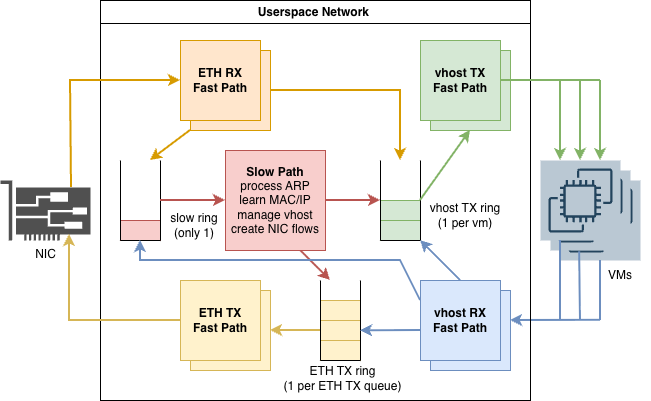

The diagram above was exported from draw.io. Its source (the exported page's mxGraphModel, read from the mxfile embedded in the PNG):
<mxGraphModel dx="1240" dy="1787" grid="1" gridSize="10" guides="1" tooltips="1" connect="1" arrows="1" fold="1" page="1" pageScale="1" pageWidth="850" pageHeight="1100" math="0" shadow="0">
  <root>
    <mxCell id="0" />
    <mxCell id="1" parent="0" />
    <mxCell id="mow1ZlGK6EzlasYkY7d3-52" parent="1" style="sketch=0;points=[[0,0,0],[0.25,0,0],[0.5,0,0],[0.75,0,0],[1,0,0],[0,1,0],[0.25,1,0],[0.5,1,0],[0.75,1,0],[1,1,0],[0,0.25,0],[0,0.5,0],[0,0.75,0],[1,0.25,0],[1,0.5,0],[1,0.75,0]];outlineConnect=0;fillColor=#bac8d3;strokeColor=#23445d;verticalLabelPosition=bottom;verticalAlign=top;align=center;html=1;fontSize=12;fontStyle=0;aspect=fixed;shape=mxgraph.aws4.resourceIcon;resIcon=mxgraph.aws4.ec2;" value="" vertex="1">
      <mxGeometry height="80" width="80" x="760" y="-320" as="geometry" />
    </mxCell>
    <mxCell id="mow1ZlGK6EzlasYkY7d3-51" parent="1" style="sketch=0;points=[[0,0,0],[0.25,0,0],[0.5,0,0],[0.75,0,0],[1,0,0],[0,1,0],[0.25,1,0],[0.5,1,0],[0.75,1,0],[1,1,0],[0,0.25,0],[0,0.5,0],[0,0.75,0],[1,0.25,0],[1,0.5,0],[1,0.75,0]];outlineConnect=0;fillColor=#bac8d3;strokeColor=#23445d;verticalLabelPosition=bottom;verticalAlign=top;align=center;html=1;fontSize=12;fontStyle=0;aspect=fixed;shape=mxgraph.aws4.resourceIcon;resIcon=mxgraph.aws4.ec2;" value="" vertex="1">
      <mxGeometry height="80" width="80" x="750" y="-330" as="geometry" />
    </mxCell>
    <mxCell id="mow1ZlGK6EzlasYkY7d3-32" parent="1" style="whiteSpace=wrap;html=1;aspect=fixed;fillColor=#d5e8d4;strokeColor=#82b366;" value="vhost TX&lt;div&gt;Fast Path&lt;/div&gt;" vertex="1">
      <mxGeometry height="80" width="80" x="630" y="-450" as="geometry" />
    </mxCell>
    <mxCell id="mow1ZlGK6EzlasYkY7d3-31" parent="1" style="whiteSpace=wrap;html=1;aspect=fixed;fillColor=#dae8fc;strokeColor=#6c8ebf;" value="vhost RX&lt;div&gt;Fast Path&lt;/div&gt;" vertex="1">
      <mxGeometry height="80" width="80" x="630" y="-210" as="geometry" />
    </mxCell>
    <mxCell id="mow1ZlGK6EzlasYkY7d3-30" parent="1" style="whiteSpace=wrap;html=1;aspect=fixed;fillColor=#fff2cc;strokeColor=#d6b656;" value="ETH TX&lt;div&gt;Fast Path&lt;/div&gt;" vertex="1">
      <mxGeometry height="80" width="80" x="390" y="-210" as="geometry" />
    </mxCell>
    <mxCell id="mow1ZlGK6EzlasYkY7d3-29" parent="1" style="whiteSpace=wrap;html=1;aspect=fixed;fillColor=#ffe6cc;strokeColor=#d79b00;" value="ETH RX&lt;div&gt;Fast Path&lt;/div&gt;" vertex="1">
      <mxGeometry height="80" width="80" x="390" y="-450" as="geometry" />
    </mxCell>
    <mxCell id="mow1ZlGK6EzlasYkY7d3-2" parent="1" style="whiteSpace=wrap;html=1;aspect=fixed;fillColor=#fff2cc;strokeColor=#d6b656;fontStyle=1" value="ETH TX&lt;div&gt;Fast Path&lt;/div&gt;" vertex="1">
      <mxGeometry height="80" width="80" x="380" y="-220" as="geometry" />
    </mxCell>
    <mxCell id="mow1ZlGK6EzlasYkY7d3-3" parent="1" style="whiteSpace=wrap;html=1;aspect=fixed;fillColor=#dae8fc;strokeColor=#6c8ebf;fontStyle=1" value="vhost RX&lt;div&gt;Fast Path&lt;/div&gt;" vertex="1">
      <mxGeometry height="80" width="80" x="620" y="-220" as="geometry" />
    </mxCell>
    <mxCell id="mow1ZlGK6EzlasYkY7d3-1" parent="1" style="whiteSpace=wrap;html=1;aspect=fixed;fillColor=#ffe6cc;strokeColor=#d79b00;fontStyle=1" value="ETH RX&lt;div&gt;Fast Path&lt;/div&gt;" vertex="1">
      <mxGeometry height="80" width="80" x="380" y="-460" as="geometry" />
    </mxCell>
    <mxCell id="mow1ZlGK6EzlasYkY7d3-4" parent="1" style="whiteSpace=wrap;html=1;aspect=fixed;fillColor=#d5e8d4;strokeColor=#82b366;fontStyle=1" value="vhost TX&lt;div&gt;Fast Path&lt;/div&gt;" vertex="1">
      <mxGeometry height="80" width="80" x="620" y="-460" as="geometry" />
    </mxCell>
    <mxCell id="mow1ZlGK6EzlasYkY7d3-6" parent="1" style="sketch=0;pointerEvents=1;shadow=0;dashed=0;html=1;strokeColor=none;fillColor=#505050;labelPosition=center;verticalLabelPosition=bottom;verticalAlign=top;outlineConnect=0;align=center;shape=mxgraph.office.devices.nic;" value="NIC" vertex="1">
      <mxGeometry height="60" width="90" x="200" y="-320" as="geometry" />
    </mxCell>
    <mxCell id="mow1ZlGK6EzlasYkY7d3-9" parent="1" style="sketch=0;points=[[0,0,0],[0.25,0,0],[0.5,0,0],[0.75,0,0],[1,0,0],[0,1,0],[0.25,1,0],[0.5,1,0],[0.75,1,0],[1,1,0],[0,0.25,0],[0,0.5,0],[0,0.75,0],[1,0.25,0],[1,0.5,0],[1,0.75,0]];outlineConnect=0;fillColor=#bac8d3;strokeColor=#23445d;verticalLabelPosition=bottom;verticalAlign=top;align=center;html=1;fontSize=12;fontStyle=0;aspect=fixed;shape=mxgraph.aws4.resourceIcon;resIcon=mxgraph.aws4.ec2;" value="" vertex="1">
      <mxGeometry height="80" width="80" x="740" y="-340" as="geometry" />
    </mxCell>
    <mxCell id="mow1ZlGK6EzlasYkY7d3-14" edge="1" parent="1" style="endArrow=classic;html=1;rounded=0;fillColor=#dae8fc;strokeColor=#6c8ebf;strokeWidth=2;" value="">
      <mxGeometry height="50" relative="1" width="50" as="geometry">
        <mxPoint x="800" y="-180.17" as="sourcePoint" />
        <mxPoint x="710" y="-180" as="targetPoint" />
      </mxGeometry>
    </mxCell>
    <mxCell id="mow1ZlGK6EzlasYkY7d3-15" edge="1" parent="1" source="mow1ZlGK6EzlasYkY7d3-9" style="endArrow=none;html=1;rounded=0;exitX=0.25;exitY=1;exitDx=0;exitDy=0;exitPerimeter=0;fillColor=#dae8fc;strokeColor=#6c8ebf;strokeWidth=2;" value="">
      <mxGeometry height="50" relative="1" width="50" as="geometry">
        <mxPoint x="760" y="-290" as="sourcePoint" />
        <mxPoint x="760" y="-180" as="targetPoint" />
      </mxGeometry>
    </mxCell>
    <mxCell id="mow1ZlGK6EzlasYkY7d3-18" edge="1" parent="1" source="mow1ZlGK6EzlasYkY7d3-51" style="endArrow=none;html=1;rounded=0;fillColor=#dae8fc;strokeColor=#6c8ebf;strokeWidth=2;exitX=0.364;exitY=1.015;exitDx=0;exitDy=0;exitPerimeter=0;" value="">
      <mxGeometry height="50" relative="1" width="50" as="geometry">
        <mxPoint x="779.85" y="-200" as="sourcePoint" />
        <mxPoint x="780" y="-180" as="targetPoint" />
      </mxGeometry>
    </mxCell>
    <mxCell id="mow1ZlGK6EzlasYkY7d3-19" edge="1" parent="1" source="mow1ZlGK6EzlasYkY7d3-52" style="endArrow=none;html=1;rounded=0;fillColor=#dae8fc;strokeColor=#6c8ebf;strokeWidth=2;" value="">
      <mxGeometry height="50" relative="1" width="50" as="geometry">
        <mxPoint x="800.01" y="-190" as="sourcePoint" />
        <mxPoint x="800" y="-180" as="targetPoint" />
      </mxGeometry>
    </mxCell>
    <mxCell id="mow1ZlGK6EzlasYkY7d3-23" edge="1" parent="1" style="endArrow=classic;html=1;rounded=0;fillColor=#d5e8d4;strokeColor=#82b366;strokeWidth=2;" value="">
      <mxGeometry height="50" relative="1" width="50" as="geometry">
        <mxPoint x="760" y="-420" as="sourcePoint" />
        <mxPoint x="760" y="-340" as="targetPoint" />
      </mxGeometry>
    </mxCell>
    <mxCell id="mow1ZlGK6EzlasYkY7d3-57" edge="1" parent="1" style="endArrow=classic;html=1;rounded=0;fillColor=#d5e8d4;strokeColor=#82b366;strokeWidth=2;" value="">
      <mxGeometry height="50" relative="1" width="50" as="geometry">
        <mxPoint x="780" y="-420" as="sourcePoint" />
        <mxPoint x="780" y="-340" as="targetPoint" />
      </mxGeometry>
    </mxCell>
    <mxCell id="mow1ZlGK6EzlasYkY7d3-58" edge="1" parent="1" style="endArrow=classic;html=1;rounded=0;fillColor=#d5e8d4;strokeColor=#82b366;strokeWidth=2;" value="">
      <mxGeometry height="50" relative="1" width="50" as="geometry">
        <mxPoint x="800" y="-420" as="sourcePoint" />
        <mxPoint x="800" y="-340" as="targetPoint" />
      </mxGeometry>
    </mxCell>
    <mxCell id="mow1ZlGK6EzlasYkY7d3-60" parent="1" style="text;html=1;whiteSpace=wrap;strokeColor=none;fillColor=none;align=center;verticalAlign=middle;rounded=0;" value="VMs" vertex="1">
      <mxGeometry height="30" width="60" x="790" y="-240" as="geometry" />
    </mxCell>
    <mxCell id="mow1ZlGK6EzlasYkY7d3-61" connectable="0" parent="1" style="group;rotation=90;" value="" vertex="1">
      <mxGeometry height="40" width="80" x="560" y="-320" as="geometry" />
    </mxCell>
    <mxCell id="mow1ZlGK6EzlasYkY7d3-48" parent="mow1ZlGK6EzlasYkY7d3-61" style="rounded=0;whiteSpace=wrap;html=1;fillColor=#d5e8d4;strokeColor=#82b366;rotation=90;" value="" vertex="1">
      <mxGeometry height="40" width="20" x="30" y="10" as="geometry" />
    </mxCell>
    <mxCell id="mow1ZlGK6EzlasYkY7d3-47" parent="mow1ZlGK6EzlasYkY7d3-61" style="rounded=0;whiteSpace=wrap;html=1;fillColor=#d5e8d4;strokeColor=#82b366;rotation=90;" value="" vertex="1">
      <mxGeometry height="40" width="20" x="30" y="30" as="geometry" />
    </mxCell>
    <mxCell id="mow1ZlGK6EzlasYkY7d3-43" edge="1" parent="mow1ZlGK6EzlasYkY7d3-61" style="endArrow=none;html=1;rounded=0;" value="">
      <mxGeometry height="50" relative="1" width="50" as="geometry">
        <mxPoint x="60" y="-20" as="sourcePoint" />
        <mxPoint x="60" y="60" as="targetPoint" />
      </mxGeometry>
    </mxCell>
    <mxCell id="mow1ZlGK6EzlasYkY7d3-44" edge="1" parent="mow1ZlGK6EzlasYkY7d3-61" style="endArrow=none;html=1;rounded=0;entryX=1;entryY=0;entryDx=0;entryDy=0;" value="">
      <mxGeometry height="50" relative="1" width="50" as="geometry">
        <mxPoint x="60" y="60" as="sourcePoint" />
        <mxPoint x="20" y="60" as="targetPoint" />
      </mxGeometry>
    </mxCell>
    <mxCell id="mow1ZlGK6EzlasYkY7d3-45" edge="1" parent="mow1ZlGK6EzlasYkY7d3-61" style="endArrow=none;html=1;rounded=0;" value="">
      <mxGeometry height="50" relative="1" width="50" as="geometry">
        <mxPoint x="20" y="-20" as="sourcePoint" />
        <mxPoint x="20" y="60" as="targetPoint" />
      </mxGeometry>
    </mxCell>
    <mxCell id="mow1ZlGK6EzlasYkY7d3-49" parent="1" style="text;html=1;whiteSpace=wrap;strokeColor=none;fillColor=none;align=center;verticalAlign=middle;rounded=0;" value="vhost TX ring&lt;div&gt;(1 per vm)&lt;/div&gt;" vertex="1">
      <mxGeometry height="30" width="90" x="620" y="-300" as="geometry" />
    </mxCell>
    <mxCell id="mow1ZlGK6EzlasYkY7d3-63" parent="1" style="swimlane;whiteSpace=wrap;html=1;container=0;" value="Userspace Network&amp;nbsp;" vertex="1">
      <mxGeometry height="400" width="430" x="300" y="-500" as="geometry" />
    </mxCell>
    <mxCell id="8A-FFkqyc6MCeW58NVZ7-3" connectable="0" parent="mow1ZlGK6EzlasYkY7d3-63" style="group;rotation=90;" value="" vertex="1">
      <mxGeometry height="40" width="80" y="180" as="geometry" />
    </mxCell>
    <mxCell id="8A-FFkqyc6MCeW58NVZ7-5" parent="8A-FFkqyc6MCeW58NVZ7-3" style="rounded=0;whiteSpace=wrap;html=1;fillColor=#f8cecc;strokeColor=#b85450;rotation=90;" value="" vertex="1">
      <mxGeometry height="40" width="20" x="30" y="30" as="geometry" />
    </mxCell>
    <mxCell id="8A-FFkqyc6MCeW58NVZ7-6" edge="1" parent="8A-FFkqyc6MCeW58NVZ7-3" style="endArrow=none;html=1;rounded=0;" value="">
      <mxGeometry height="50" relative="1" width="50" as="geometry">
        <mxPoint x="60" y="-20" as="sourcePoint" />
        <mxPoint x="60" y="60" as="targetPoint" />
      </mxGeometry>
    </mxCell>
    <mxCell id="8A-FFkqyc6MCeW58NVZ7-7" edge="1" parent="8A-FFkqyc6MCeW58NVZ7-3" style="endArrow=none;html=1;rounded=0;entryX=1;entryY=0;entryDx=0;entryDy=0;" value="">
      <mxGeometry height="50" relative="1" width="50" as="geometry">
        <mxPoint x="60" y="60" as="sourcePoint" />
        <mxPoint x="20" y="60" as="targetPoint" />
      </mxGeometry>
    </mxCell>
    <mxCell id="8A-FFkqyc6MCeW58NVZ7-8" edge="1" parent="8A-FFkqyc6MCeW58NVZ7-3" style="endArrow=none;html=1;rounded=0;" value="">
      <mxGeometry height="50" relative="1" width="50" as="geometry">
        <mxPoint x="20" y="-20" as="sourcePoint" />
        <mxPoint x="20" y="60" as="targetPoint" />
      </mxGeometry>
    </mxCell>
    <mxCell id="8A-FFkqyc6MCeW58NVZ7-9" edge="1" parent="mow1ZlGK6EzlasYkY7d3-63" style="endArrow=classic;html=1;rounded=0;fillColor=#f8cecc;strokeColor=#b85450;strokeWidth=2;entryX=0;entryY=0.5;entryDx=0;entryDy=0;" target="mow1ZlGK6EzlasYkY7d3-5" value="">
      <mxGeometry height="50" relative="1" width="50" as="geometry">
        <Array as="points" />
        <mxPoint x="60" y="200" as="sourcePoint" />
        <mxPoint x="105" y="200" as="targetPoint" />
      </mxGeometry>
    </mxCell>
    <mxCell id="8A-FFkqyc6MCeW58NVZ7-11" parent="mow1ZlGK6EzlasYkY7d3-63" style="text;html=1;whiteSpace=wrap;strokeColor=none;fillColor=none;align=center;verticalAlign=middle;rounded=0;" value="slow ring&lt;div&gt;(only 1)&lt;/div&gt;" vertex="1">
      <mxGeometry height="30" width="60" x="64" y="210" as="geometry" />
    </mxCell>
    <mxCell id="mow1ZlGK6EzlasYkY7d3-73" parent="mow1ZlGK6EzlasYkY7d3-63" style="text;html=1;whiteSpace=wrap;strokeColor=none;fillColor=none;align=center;verticalAlign=middle;rounded=0;" value="ETH TX ring&lt;div&gt;(1 per ETH TX queue)&lt;/div&gt;" vertex="1">
      <mxGeometry height="30" width="125" x="180" y="363" as="geometry" />
    </mxCell>
    <mxCell id="mow1ZlGK6EzlasYkY7d3-94" edge="1" parent="1" style="endArrow=classic;html=1;rounded=0;fillColor=#ffe6cc;strokeColor=#d79b00;strokeWidth=2;" value="">
      <mxGeometry height="50" relative="1" width="50" as="geometry">
        <Array as="points" />
        <mxPoint x="390" y="-370" as="sourcePoint" />
        <mxPoint x="350" y="-340" as="targetPoint" />
      </mxGeometry>
    </mxCell>
    <mxCell id="mow1ZlGK6EzlasYkY7d3-96" edge="1" parent="1" style="endArrow=classic;html=1;rounded=0;fillColor=#ffe6cc;strokeColor=#d79b00;strokeWidth=2;entryX=0;entryY=0.5;entryDx=0;entryDy=0;" target="mow1ZlGK6EzlasYkY7d3-1" value="">
      <mxGeometry height="50" relative="1" width="50" as="geometry">
        <Array as="points">
          <mxPoint x="270" y="-420" />
        </Array>
        <mxPoint x="271" y="-313" as="sourcePoint" />
        <mxPoint x="350" y="-420" as="targetPoint" />
      </mxGeometry>
    </mxCell>
    <mxCell id="mow1ZlGK6EzlasYkY7d3-97" edge="1" parent="1" style="endArrow=classic;html=1;rounded=0;fillColor=#fff2cc;strokeColor=#d6b656;strokeWidth=2;" value="">
      <mxGeometry height="50" relative="1" width="50" as="geometry">
        <Array as="points">
          <mxPoint x="269" y="-180" />
        </Array>
        <mxPoint x="380" y="-180" as="sourcePoint" />
        <mxPoint x="269" y="-266" as="targetPoint" />
      </mxGeometry>
    </mxCell>
    <mxCell id="8A-FFkqyc6MCeW58NVZ7-2" edge="1" parent="1" source="mow1ZlGK6EzlasYkY7d3-5" style="endArrow=classic;html=1;rounded=0;fillColor=#f8cecc;strokeColor=#b85450;strokeWidth=2;exitX=0.75;exitY=1;exitDx=0;exitDy=0;" value="">
      <mxGeometry height="50" relative="1" width="50" as="geometry">
        <Array as="points" />
        <mxPoint x="570" y="-300" as="sourcePoint" />
        <mxPoint x="530" y="-220" as="targetPoint" />
      </mxGeometry>
    </mxCell>
    <mxCell id="mow1ZlGK6EzlasYkY7d3-66" edge="1" parent="1" style="endArrow=classic;html=1;rounded=0;fillColor=#d5e8d4;strokeColor=#82b366;strokeWidth=2;entryX=0.5;entryY=1;entryDx=0;entryDy=0;" target="mow1ZlGK6EzlasYkY7d3-32" value="">
      <mxGeometry height="50" relative="1" width="50" as="geometry">
        <Array as="points" />
        <mxPoint x="620" y="-300" as="sourcePoint" />
        <mxPoint x="660" y="-370" as="targetPoint" />
      </mxGeometry>
    </mxCell>
    <mxCell id="mow1ZlGK6EzlasYkY7d3-67" connectable="0" parent="1" style="group;rotation=90;" value="" vertex="1">
      <mxGeometry height="40" width="80" x="500" y="-200" as="geometry" />
    </mxCell>
    <mxCell id="8A-FFkqyc6MCeW58NVZ7-17" parent="mow1ZlGK6EzlasYkY7d3-67" style="rounded=0;whiteSpace=wrap;html=1;fillColor=#fff2cc;strokeColor=#d6b656;rotation=90;" value="" vertex="1">
      <mxGeometry height="40" width="20" x="30" y="-10" as="geometry" />
    </mxCell>
    <mxCell id="mow1ZlGK6EzlasYkY7d3-68" parent="mow1ZlGK6EzlasYkY7d3-67" style="rounded=0;whiteSpace=wrap;html=1;fillColor=#fff2cc;strokeColor=#d6b656;rotation=90;" value="" vertex="1">
      <mxGeometry height="40" width="20" x="30" y="10" as="geometry" />
    </mxCell>
    <mxCell id="mow1ZlGK6EzlasYkY7d3-69" parent="mow1ZlGK6EzlasYkY7d3-67" style="rounded=0;whiteSpace=wrap;html=1;fillColor=#fff2cc;strokeColor=#d6b656;rotation=90;" value="" vertex="1">
      <mxGeometry height="40" width="20" x="30" y="30" as="geometry" />
    </mxCell>
    <mxCell id="mow1ZlGK6EzlasYkY7d3-70" edge="1" parent="mow1ZlGK6EzlasYkY7d3-67" style="endArrow=none;html=1;rounded=0;" value="">
      <mxGeometry height="50" relative="1" width="50" as="geometry">
        <mxPoint x="60" y="-20" as="sourcePoint" />
        <mxPoint x="60" y="60" as="targetPoint" />
      </mxGeometry>
    </mxCell>
    <mxCell id="mow1ZlGK6EzlasYkY7d3-71" edge="1" parent="mow1ZlGK6EzlasYkY7d3-67" style="endArrow=none;html=1;rounded=0;entryX=1;entryY=0;entryDx=0;entryDy=0;" value="">
      <mxGeometry height="50" relative="1" width="50" as="geometry">
        <mxPoint x="60" y="60" as="sourcePoint" />
        <mxPoint x="20" y="60" as="targetPoint" />
      </mxGeometry>
    </mxCell>
    <mxCell id="mow1ZlGK6EzlasYkY7d3-72" edge="1" parent="mow1ZlGK6EzlasYkY7d3-67" style="endArrow=none;html=1;rounded=0;" value="">
      <mxGeometry height="50" relative="1" width="50" as="geometry">
        <mxPoint x="20" y="-20" as="sourcePoint" />
        <mxPoint x="20" y="60" as="targetPoint" />
      </mxGeometry>
    </mxCell>
    <mxCell id="mow1ZlGK6EzlasYkY7d3-75" edge="1" parent="1" style="endArrow=classic;html=1;rounded=0;fillColor=#fff2cc;strokeColor=#d6b656;strokeWidth=2;" value="">
      <mxGeometry height="50" relative="1" width="50" as="geometry">
        <mxPoint x="520" y="-169.99999999999994" as="sourcePoint" />
        <mxPoint x="470" y="-170" as="targetPoint" />
      </mxGeometry>
    </mxCell>
    <mxCell id="mow1ZlGK6EzlasYkY7d3-28" edge="1" parent="1" style="endArrow=none;html=1;rounded=0;fillColor=#d5e8d4;strokeColor=#82b366;strokeWidth=2;entryX=1;entryY=0.5;entryDx=0;entryDy=0;" value="">
      <mxGeometry height="50" relative="1" width="50" as="geometry">
        <mxPoint x="800" y="-420" as="sourcePoint" />
        <mxPoint x="700" y="-420" as="targetPoint" />
      </mxGeometry>
    </mxCell>
    <mxCell id="mow1ZlGK6EzlasYkY7d3-74" edge="1" parent="1" style="endArrow=classic;html=1;rounded=0;fillColor=#dae8fc;strokeColor=#6c8ebf;strokeWidth=2;" value="">
      <mxGeometry height="50" relative="1" width="50" as="geometry">
        <mxPoint x="620" y="-170" as="sourcePoint" />
        <mxPoint x="560" y="-169.70999999999998" as="targetPoint" />
      </mxGeometry>
    </mxCell>
    <mxCell id="mow1ZlGK6EzlasYkY7d3-79" edge="1" parent="1" source="mow1ZlGK6EzlasYkY7d3-3" style="endArrow=classic;html=1;rounded=0;fillColor=#dae8fc;strokeColor=#6c8ebf;strokeWidth=2;exitX=0.5;exitY=0;exitDx=0;exitDy=0;" value="">
      <mxGeometry height="50" relative="1" width="50" as="geometry">
        <Array as="points">
          <mxPoint x="640" y="-240" />
        </Array>
        <mxPoint x="620" y="-200" as="sourcePoint" />
        <mxPoint x="620" y="-260" as="targetPoint" />
      </mxGeometry>
    </mxCell>
    <mxCell id="mow1ZlGK6EzlasYkY7d3-93" edge="1" parent="1" style="endArrow=classic;html=1;rounded=0;fillColor=#ffe6cc;strokeColor=#d79b00;strokeWidth=2;" value="">
      <mxGeometry height="50" relative="1" width="50" as="geometry">
        <Array as="points">
          <mxPoint x="600" y="-410" />
        </Array>
        <mxPoint x="470" y="-410" as="sourcePoint" />
        <mxPoint x="600" y="-340" as="targetPoint" />
      </mxGeometry>
    </mxCell>
    <mxCell id="mow1ZlGK6EzlasYkY7d3-95" edge="1" parent="1" style="endArrow=classic;html=1;rounded=0;fillColor=#dae8fc;strokeColor=#6c8ebf;strokeWidth=2;" value="">
      <mxGeometry height="50" relative="1" width="50" as="geometry">
        <Array as="points">
          <mxPoint x="600" y="-240" />
          <mxPoint x="340" y="-240" />
        </Array>
        <mxPoint x="620" y="-200" as="sourcePoint" />
        <mxPoint x="340" y="-260" as="targetPoint" />
      </mxGeometry>
    </mxCell>
    <mxCell id="mow1ZlGK6EzlasYkY7d3-5" parent="1" style="whiteSpace=wrap;html=1;aspect=fixed;fillColor=#f8cecc;strokeColor=#b85450;" value="&lt;b&gt;Slow Path&lt;/b&gt;&lt;div&gt;process ARP&lt;/div&gt;&lt;div&gt;&lt;span style=&quot;background-color: transparent; color: light-dark(rgb(0, 0, 0), rgb(255, 255, 255));&quot;&gt;learn&amp;nbsp;&lt;/span&gt;MAC/IP&lt;/div&gt;&lt;div&gt;manage vhost&lt;/div&gt;&lt;div&gt;create NIC flows&lt;/div&gt;" vertex="1">
      <mxGeometry height="100" width="100" x="425" y="-350" as="geometry" />
    </mxCell>
    <mxCell id="8A-FFkqyc6MCeW58NVZ7-1" edge="1" parent="1" source="mow1ZlGK6EzlasYkY7d3-5" style="endArrow=classic;html=1;rounded=0;fillColor=#f8cecc;strokeColor=#b85450;strokeWidth=2;exitX=1;exitY=0.5;exitDx=0;exitDy=0;" value="">
      <mxGeometry height="50" relative="1" width="50" as="geometry">
        <Array as="points" />
        <mxPoint x="535" y="-330" as="sourcePoint" />
        <mxPoint x="580" y="-300" as="targetPoint" />
      </mxGeometry>
    </mxCell>
  </root>
</mxGraphModel>